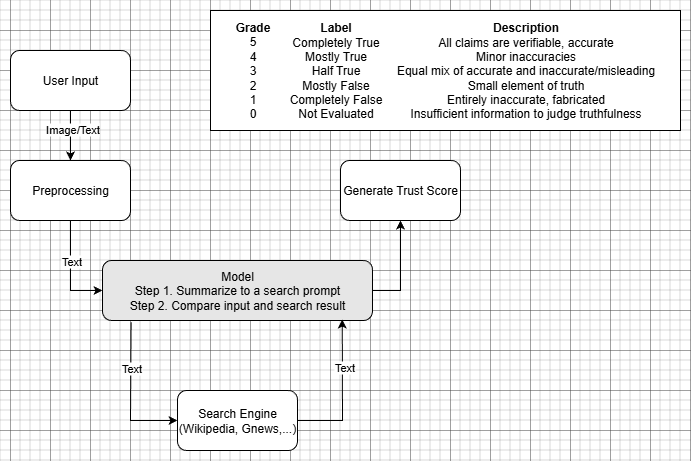

The diagram above was exported from draw.io. Its source (the exported page's mxGraphModel, read from the mxfile embedded in the PNG):
<mxGraphModel dx="1213" dy="730" grid="1" gridSize="10" guides="1" tooltips="1" connect="1" arrows="1" fold="1" page="1" pageScale="1" pageWidth="850" pageHeight="1100" math="0" shadow="0">
  <root>
    <mxCell id="0" />
    <mxCell id="1" parent="0" />
    <mxCell id="wawq8l7dT7jwqrl82E1b-1" value="" style="rounded=0;whiteSpace=wrap;html=1;" vertex="1" parent="1">
      <mxGeometry x="320" y="100" width="470" height="120" as="geometry" />
    </mxCell>
    <mxCell id="wawq8l7dT7jwqrl82E1b-2" value="User Input" style="rounded=1;whiteSpace=wrap;html=1;" vertex="1" parent="1">
      <mxGeometry x="120" y="140" width="120" height="60" as="geometry" />
    </mxCell>
    <mxCell id="wawq8l7dT7jwqrl82E1b-3" value="" style="endArrow=classic;html=1;rounded=0;exitX=0.5;exitY=1;exitDx=0;exitDy=0;" edge="1" parent="1" source="wawq8l7dT7jwqrl82E1b-2" target="wawq8l7dT7jwqrl82E1b-7">
      <mxGeometry width="50" height="50" relative="1" as="geometry">
        <mxPoint x="140" y="260" as="sourcePoint" />
        <mxPoint x="180" y="260" as="targetPoint" />
      </mxGeometry>
    </mxCell>
    <mxCell id="wawq8l7dT7jwqrl82E1b-4" value="Image/Text" style="edgeLabel;html=1;align=center;verticalAlign=middle;resizable=0;points=[];" vertex="1" connectable="0" parent="wawq8l7dT7jwqrl82E1b-3">
      <mxGeometry x="-0.2778" y="1" relative="1" as="geometry">
        <mxPoint as="offset" />
      </mxGeometry>
    </mxCell>
    <mxCell id="wawq8l7dT7jwqrl82E1b-5" style="edgeStyle=orthogonalEdgeStyle;rounded=0;orthogonalLoop=1;jettySize=auto;html=1;exitX=0.5;exitY=1;exitDx=0;exitDy=0;entryX=0;entryY=0.5;entryDx=0;entryDy=0;" edge="1" parent="1" source="wawq8l7dT7jwqrl82E1b-7" target="wawq8l7dT7jwqrl82E1b-8">
      <mxGeometry relative="1" as="geometry">
        <mxPoint x="180" y="390" as="targetPoint" />
        <Array as="points">
          <mxPoint x="180" y="380" />
        </Array>
      </mxGeometry>
    </mxCell>
    <mxCell id="wawq8l7dT7jwqrl82E1b-6" value="Text" style="edgeLabel;html=1;align=center;verticalAlign=middle;resizable=0;points=[];" vertex="1" connectable="0" parent="wawq8l7dT7jwqrl82E1b-5">
      <mxGeometry x="-0.125" y="-2" relative="1" as="geometry">
        <mxPoint x="2" y="-5" as="offset" />
      </mxGeometry>
    </mxCell>
    <mxCell id="wawq8l7dT7jwqrl82E1b-7" value="Preprocessing" style="rounded=1;whiteSpace=wrap;html=1;" vertex="1" parent="1">
      <mxGeometry x="120" y="250" width="120" height="60" as="geometry" />
    </mxCell>
    <mxCell id="wawq8l7dT7jwqrl82E1b-8" value="Model&lt;div&gt;Step 1. Summarize to a search prompt&lt;/div&gt;&lt;div&gt;Step 2. Compare input and search result&lt;/div&gt;" style="rounded=1;whiteSpace=wrap;html=1;fillColor=#E6E6E6;" vertex="1" parent="1">
      <mxGeometry x="211.99" y="350" width="270" height="60" as="geometry" />
    </mxCell>
    <mxCell id="wawq8l7dT7jwqrl82E1b-9" value="Search Engine&lt;br&gt;(Wikipedia, Gnews,...)" style="rounded=1;whiteSpace=wrap;html=1;" vertex="1" parent="1">
      <mxGeometry x="286.99" y="480" width="120" height="60" as="geometry" />
    </mxCell>
    <mxCell id="wawq8l7dT7jwqrl82E1b-10" value="Generate Trust Score" style="rounded=1;whiteSpace=wrap;html=1;" vertex="1" parent="1">
      <mxGeometry x="450" y="250" width="120" height="60" as="geometry" />
    </mxCell>
    <mxCell id="wawq8l7dT7jwqrl82E1b-11" value="" style="endArrow=classic;html=1;rounded=0;entryX=0;entryY=0.5;entryDx=0;entryDy=0;exitX=0.106;exitY=1.03;exitDx=0;exitDy=0;exitPerimeter=0;" edge="1" parent="1" source="wawq8l7dT7jwqrl82E1b-8" target="wawq8l7dT7jwqrl82E1b-9">
      <mxGeometry width="50" height="50" relative="1" as="geometry">
        <mxPoint x="239.99" y="420" as="sourcePoint" />
        <mxPoint x="231.99" y="440" as="targetPoint" />
        <Array as="points">
          <mxPoint x="239.99" y="510" />
        </Array>
      </mxGeometry>
    </mxCell>
    <mxCell id="wawq8l7dT7jwqrl82E1b-12" value="Text" style="edgeLabel;html=1;align=center;verticalAlign=middle;resizable=0;points=[];" vertex="1" connectable="0" parent="wawq8l7dT7jwqrl82E1b-11">
      <mxGeometry x="-0.3616" relative="1" as="geometry">
        <mxPoint as="offset" />
      </mxGeometry>
    </mxCell>
    <mxCell id="wawq8l7dT7jwqrl82E1b-13" value="" style="endArrow=classic;html=1;rounded=0;entryX=0.888;entryY=0.983;entryDx=0;entryDy=0;entryPerimeter=0;" edge="1" parent="1" target="wawq8l7dT7jwqrl82E1b-8">
      <mxGeometry width="50" height="50" relative="1" as="geometry">
        <mxPoint x="406.99" y="510" as="sourcePoint" />
        <mxPoint x="456.99" y="460" as="targetPoint" />
        <Array as="points">
          <mxPoint x="451.99" y="510" />
        </Array>
      </mxGeometry>
    </mxCell>
    <mxCell id="wawq8l7dT7jwqrl82E1b-14" value="Text" style="edgeLabel;html=1;align=center;verticalAlign=middle;resizable=0;points=[];" vertex="1" connectable="0" parent="wawq8l7dT7jwqrl82E1b-13">
      <mxGeometry x="0.3422" y="-2" relative="1" as="geometry">
        <mxPoint as="offset" />
      </mxGeometry>
    </mxCell>
    <mxCell id="wawq8l7dT7jwqrl82E1b-15" value="" style="endArrow=classic;html=1;rounded=0;entryX=0.5;entryY=1;entryDx=0;entryDy=0;" edge="1" parent="1" target="wawq8l7dT7jwqrl82E1b-10">
      <mxGeometry width="50" height="50" relative="1" as="geometry">
        <mxPoint x="481.99" y="380" as="sourcePoint" />
        <mxPoint x="531.99" y="330" as="targetPoint" />
        <Array as="points">
          <mxPoint x="510" y="380" />
        </Array>
      </mxGeometry>
    </mxCell>
    <mxCell id="wawq8l7dT7jwqrl82E1b-16" value="&lt;b&gt;Grade&lt;/b&gt;&lt;div&gt;5&lt;/div&gt;&lt;div&gt;4&lt;/div&gt;&lt;div&gt;3&lt;/div&gt;&lt;div&gt;2&lt;/div&gt;&lt;div&gt;1&lt;/div&gt;&lt;div&gt;0&lt;/div&gt;&lt;div&gt;&lt;br&gt;&lt;/div&gt;" style="text;html=1;align=center;verticalAlign=middle;resizable=0;points=[];autosize=1;strokeColor=none;fillColor=none;" vertex="1" parent="1">
      <mxGeometry x="331.99" y="102" width="60" height="130" as="geometry" />
    </mxCell>
    <mxCell id="wawq8l7dT7jwqrl82E1b-17" value="&lt;b&gt;Label&lt;/b&gt;&lt;div&gt;Completely True&lt;/div&gt;&lt;div&gt;Mostly True&lt;/div&gt;&lt;div&gt;Half True&lt;/div&gt;&lt;div&gt;Mostly False&lt;/div&gt;&lt;div&gt;Completely False&lt;/div&gt;&lt;div&gt;Not Evaluated&lt;/div&gt;" style="text;html=1;align=center;verticalAlign=middle;resizable=0;points=[];autosize=1;strokeColor=none;fillColor=none;" vertex="1" parent="1">
      <mxGeometry x="385" y="105" width="120" height="110" as="geometry" />
    </mxCell>
    <mxCell id="wawq8l7dT7jwqrl82E1b-18" value="&lt;b&gt;Description&lt;/b&gt;&lt;div&gt;All claims are verifiable, accurate&lt;/div&gt;&lt;div&gt;Minor inaccuracies&lt;/div&gt;&lt;div&gt;Equal mix of accurate and inaccurate/misleading&lt;/div&gt;&lt;div&gt;Small element of truth&lt;/div&gt;&lt;div&gt;Entirely inaccurate, fabricated&lt;/div&gt;&lt;div&gt;Insufficient information to judge truthfulness&lt;/div&gt;" style="text;html=1;align=center;verticalAlign=middle;resizable=0;points=[];autosize=1;strokeColor=none;fillColor=none;" vertex="1" parent="1">
      <mxGeometry x="495" y="105" width="280" height="110" as="geometry" />
    </mxCell>
  </root>
</mxGraphModel>